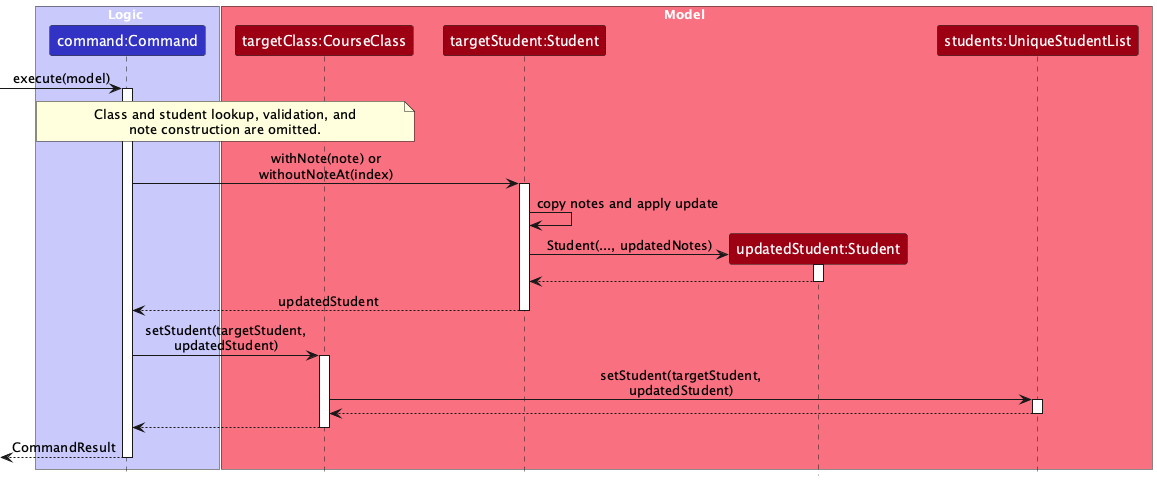

The diagram above was rendered by PlantUML. Its source (embedded in the PNG):
@startuml
!include style.puml
skinparam ArrowFontStyle plain

box Logic LOGIC_COLOR_T1
participant "command:Command" as Command LOGIC_COLOR
end box

box Model MODEL_COLOR_T1
participant "targetClass:CourseClass" as CourseClass MODEL_COLOR
participant "targetStudent:Student" as Student MODEL_COLOR
participant "updatedStudent:Student" as UpdatedStudent MODEL_COLOR
participant "students:UniqueStudentList" as UniqueStudentList MODEL_COLOR
end box

[-> Command : execute(model)
activate Command

note over Command, CourseClass
  Class and student lookup, validation, and
  note construction are omitted.
end note

Command -> Student : withNote(note) or\nwithoutNoteAt(index)
activate Student

Student -> Student : copy notes and apply update
create UpdatedStudent
Student -> UpdatedStudent : Student(..., updatedNotes)
activate UpdatedStudent
UpdatedStudent --> Student
deactivate UpdatedStudent
Student --> Command : updatedStudent
deactivate Student

Command -> CourseClass : setStudent(targetStudent,\nupdatedStudent)
activate CourseClass
CourseClass -> UniqueStudentList : setStudent(targetStudent,\nupdatedStudent)
activate UniqueStudentList
UniqueStudentList --> CourseClass
deactivate UniqueStudentList
CourseClass --> Command
deactivate CourseClass

[<-- Command : CommandResult
deactivate Command
@enduml